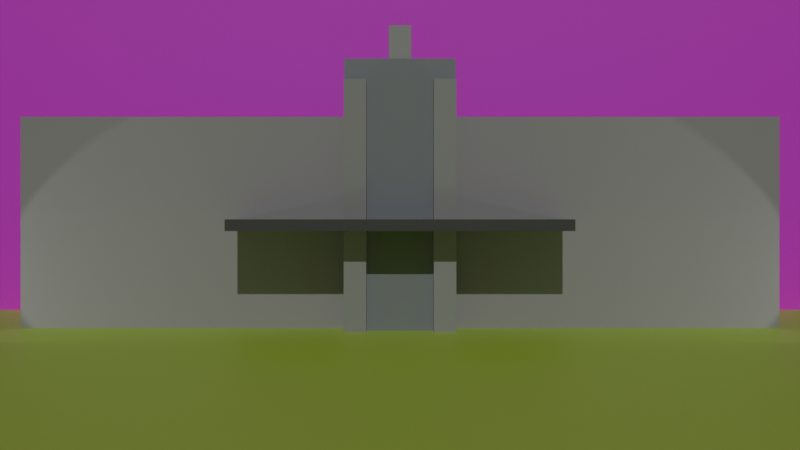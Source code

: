 # Source: background.blend  (saved by Blender 4.0.36; exported with 4.5.12 LTS)
import bpy
from mathutils import Matrix  # noqa: F401  (used for matrix-valued properties, if any)

bpy.ops.wm.read_factory_settings(use_empty=True)
scene = bpy.context.scene
scene.name = 'Scene'

# ---- collections
col_collection = bpy.data.collections.new('Collection'); scene.collection.children.link(col_collection)

# ---- images (referenced by path relative to the original .blend; pixels are not part of the script)
import os
ASSET_DIR = os.environ.get("B2B_ASSET_DIR", "")  # directory of the original .blend (textures are referenced by path, not embedded)
HERE = os.path.dirname(os.path.abspath(__file__))  # packed textures are extracted next to this script under _unpacked/

def load_image(name, relpath, width, height, colorspace="sRGB"):
    """Load a texture the original file referenced (path relative to the .blend, or extracted next to this script)."""
    p = next((c for c in (os.path.join(HERE, relpath), os.path.join(ASSET_DIR, relpath)) if relpath and os.path.exists(c)), "")
    if p:
        img = bpy.data.images.load(p, check_existing=True)
        img.name = name
    else:  # same state as the original file: an image datablock whose file is absent (Cycles renders it pink)
        img = bpy.data.images.new(name, width, height)
        img.source = "FILE"
        img.filepath = "//" + (relpath or name)
    img.colorspace_settings.name = colorspace
    return img
img_schnell_dynamicarena_background_twilight_png = load_image('Schnell_DynamicArena_background_twilight.png', 'Schnell_DynamicArena_background_twilight.png', 1024, 1024, 'sRGB')

# ---- materials (node trees are filled in below, after node groups)
mat_material_002 = bpy.data.materials.new('Material.002')
mat_material_002.use_transparent_shadow = False
mat_material_003 = bpy.data.materials.new('Material.003')
mat_material_003.use_transparent_shadow = False
mat_material_005 = bpy.data.materials.new('Material.005')
mat_material_005.use_transparent_shadow = False
mat_material_004 = bpy.data.materials.new('Material.004')
mat_material_004.use_transparent_shadow = False
mat_material_006 = bpy.data.materials.new('Material.006')
mat_material_006.use_transparent_shadow = False
mat_material_007 = bpy.data.materials.new('Material.007')
mat_material_007.use_transparent_shadow = False
mat_material_008 = bpy.data.materials.new('Material.008')
mat_material_008.use_transparent_shadow = False
mat_material_009 = bpy.data.materials.new('Material.009')
mat_material_009.use_transparent_shadow = False

# ---- material node trees
mat_material_002.use_nodes = True; mat_material_002.node_tree.nodes.clear()
_N = mat_material_002.node_tree.nodes; _L = mat_material_002.node_tree.links
n0 = _N.new('ShaderNodeBsdfPrincipled'); n0.name = 'Principled BSDF'; n0.location = (10, 300)
n0.inputs[0].default_value = (0.3845, 0.3709, 0.3811, 1.0)
n0.inputs[3].default_value = 1.45
n1 = _N.new('ShaderNodeOutputMaterial'); n1.name = 'Material Output'; n1.location = (300, 300)
_L.new(n0.outputs[0], n1.inputs[0])
n1.is_active_output = True
mat_material_003.use_nodes = True; mat_material_003.node_tree.nodes.clear()
_N = mat_material_003.node_tree.nodes; _L = mat_material_003.node_tree.links
n0 = _N.new('ShaderNodeBsdfPrincipled'); n0.name = 'Principled BSDF'; n0.location = (10, 300)
n0.inputs[0].default_value = (0.2821, 0.3038, 0.3279, 1.0)
n0.inputs[3].default_value = 1.45
n1 = _N.new('ShaderNodeOutputMaterial'); n1.name = 'Material Output'; n1.location = (300, 300)
_L.new(n0.outputs[0], n1.inputs[0])
n1.is_active_output = True
mat_material_005.use_nodes = True; mat_material_005.node_tree.nodes.clear()
_N = mat_material_005.node_tree.nodes; _L = mat_material_005.node_tree.links
n0 = _N.new('ShaderNodeBsdfPrincipled'); n0.name = 'Principled BSDF'; n0.location = (10, 300)
n0.inputs[0].default_value = (0.5275, 0.8, 0.08451, 1.0)
n0.inputs[3].default_value = 1.45
n1 = _N.new('ShaderNodeOutputMaterial'); n1.name = 'Material Output'; n1.location = (300, 300)
_L.new(n0.outputs[0], n1.inputs[0])
n1.is_active_output = True
mat_material_004.use_nodes = True; mat_material_004.node_tree.nodes.clear()
_N = mat_material_004.node_tree.nodes; _L = mat_material_004.node_tree.links
n0 = _N.new('ShaderNodeBsdfPrincipled'); n0.name = 'Principled BSDF'; n0.location = (10, 300)
n0.inputs[3].default_value = 1.45
n1 = _N.new('ShaderNodeOutputMaterial'); n1.name = 'Material Output'; n1.location = (300, 300)
n2 = _N.new('ShaderNodeTexImage'); n2.name = 'Image Texture'; n2.location = (-280, 280)
n2.image = img_schnell_dynamicarena_background_twilight_png
_L.new(n0.outputs[0], n1.inputs[0])
_L.new(n2.outputs[0], n0.inputs[0])
n1.is_active_output = True
mat_material_006.use_nodes = True; mat_material_006.node_tree.nodes.clear()
_N = mat_material_006.node_tree.nodes; _L = mat_material_006.node_tree.links
n0 = _N.new('ShaderNodeBsdfPrincipled'); n0.name = 'Principled BSDF'; n0.location = (10, 300)
n0.inputs[0].default_value = (0.3626, 0.3626, 0.3626, 1.0)
n0.inputs[3].default_value = 1.45
n1 = _N.new('ShaderNodeOutputMaterial'); n1.name = 'Material Output'; n1.location = (300, 300)
_L.new(n0.outputs[0], n1.inputs[0])
n1.is_active_output = True
mat_material_007.use_nodes = True; mat_material_007.node_tree.nodes.clear()
_N = mat_material_007.node_tree.nodes; _L = mat_material_007.node_tree.links
n0 = _N.new('ShaderNodeBsdfPrincipled'); n0.name = 'Principled BSDF'; n0.location = (10, 300)
n0.inputs[0].default_value = (0.3485, 0.3485, 0.3485, 1.0)
n0.inputs[3].default_value = 1.45
n1 = _N.new('ShaderNodeOutputMaterial'); n1.name = 'Material Output'; n1.location = (300, 300)
_L.new(n0.outputs[0], n1.inputs[0])
n1.is_active_output = True
mat_material_008.use_nodes = True; mat_material_008.node_tree.nodes.clear()
_N = mat_material_008.node_tree.nodes; _L = mat_material_008.node_tree.links
n0 = _N.new('ShaderNodeBsdfPrincipled'); n0.name = 'Principled BSDF'; n0.location = (10, 300)
n0.inputs[0].default_value = (0.4071, 0.4071, 0.4071, 1.0)
n0.inputs[3].default_value = 1.45
n1 = _N.new('ShaderNodeOutputMaterial'); n1.name = 'Material Output'; n1.location = (300, 300)
_L.new(n0.outputs[0], n1.inputs[0])
n1.is_active_output = True
mat_material_009.use_nodes = True; mat_material_009.node_tree.nodes.clear()
_N = mat_material_009.node_tree.nodes; _L = mat_material_009.node_tree.links
n0 = _N.new('ShaderNodeBsdfPrincipled'); n0.name = 'Principled BSDF'; n0.location = (10, 300)
n0.inputs[0].default_value = (0.08873, 0.08873, 0.08873, 1.0)
n0.inputs[3].default_value = 1.45
n1 = _N.new('ShaderNodeOutputMaterial'); n1.name = 'Material Output'; n1.location = (300, 300)
_L.new(n0.outputs[0], n1.inputs[0])
n1.is_active_output = True

# ---- world
world_world = bpy.data.worlds.new('World'); scene.world = world_world
world_world.use_nodes = True; world_world.node_tree.nodes.clear()
_N = world_world.node_tree.nodes; _L = world_world.node_tree.links
n0 = _N.new('ShaderNodeOutputWorld'); n0.name = 'World Output'; n0.location = (300, 300)
n1 = _N.new('ShaderNodeBackground'); n1.name = 'Background'; n1.location = (10, 300)
n1.inputs[0].default_value = (0.05088, 0.05088, 0.05088, 1.0)
_L.new(n1.outputs[0], n0.inputs[0])
n0.is_active_output = True
world_world.color = (0.05088, 0.05088, 0.05088)
world_world.use_sun_shadow = False
world_world.sun_shadow_jitter_overblur = 0.0

# ---- cameras
cam_camera = bpy.data.cameras.new('Camera')
cam_camera.clip_end = 100.0
cam_camera.ortho_scale = 7.314

# ---- lights
light_area = bpy.data.lights.new('Area', 'SPOT')
light_area.transmission_factor = 0.0
light_area.energy = 150.0
light_area.shadow_maximum_resolution = 0.006
light_area.use_absolute_resolution = True
light_area.use_soft_falloff = False
light_area_001 = bpy.data.lights.new('Area.001', 'SPOT')
light_area_001.transmission_factor = 0.0
light_area_001.energy = 150.0
light_area_001.shadow_maximum_resolution = 0.006
light_area_001.use_absolute_resolution = True
light_area_001.use_soft_falloff = False
light_sun = bpy.data.lights.new('Sun', 'SUN')
light_sun.transmission_factor = 0.0
light_sun.energy = 1.0

# ---- meshes
me_cube_001 = bpy.data.meshes.new('Cube.001')
me_cube_001.from_pydata([(-1.0, -1.0, -1.0), (-1.0, -1.0, 1.0), (-1.0, 1.0, -1.0), (-1.0, 1.0, 1.0), (1.0, -1.0, -1.0), (1.0, -1.0, 1.0), (1.0, 1.0, -1.0), (1.0, 1.0, 1.0)], [], [(0, 1, 3, 2), (2, 3, 7, 6), (6, 7, 5, 4), (4, 5, 1, 0), (2, 6, 4, 0), (7, 3, 1, 5)])
_uv = me_cube_001.uv_layers.new(name='UVMap')
_uv.uv.foreach_set('vector', [0.375, 0.0, 0.625, 0.0, 0.625, 0.25, 0.375, 0.25, 0.375, 0.25, 0.625, 0.25, 0.625, 0.5, 0.375, 0.5, 0.375, 0.5, 0.625, 0.5, 0.625, 0.75, 0.375, 0.75, 0.375, 0.75, 0.625, 0.75, 0.625, 1.0, 0.375, 1.0, 0.125, 0.5, 0.375, 0.5, 0.375, 0.75, 0.125, 0.75, 0.625, 0.5, 0.875, 0.5, 0.875, 0.75, 0.625, 0.75])
me_cube_001.materials.append(mat_material_002)
me_cube_001.update()
me_cube_002 = bpy.data.meshes.new('Cube.002')
me_cube_002.from_pydata([(-1.0, -1.0, -1.0), (-1.0, -1.0, 1.0), (-1.0, 1.0, -1.0), (-1.0, 1.0, 1.0), (1.0, -1.0, -1.0), (1.0, -1.0, 1.0), (1.0, 1.0, -1.0), (1.0, 1.0, 1.0)], [], [(0, 1, 3, 2), (2, 3, 7, 6), (6, 7, 5, 4), (4, 5, 1, 0), (2, 6, 4, 0), (7, 3, 1, 5)])
_uv = me_cube_002.uv_layers.new(name='UVMap')
_uv.uv.foreach_set('vector', [0.375, 0.0, 0.625, 0.0, 0.625, 0.25, 0.375, 0.25, 0.375, 0.25, 0.625, 0.25, 0.625, 0.5, 0.375, 0.5, 0.375, 0.5, 0.625, 0.5, 0.625, 0.75, 0.375, 0.75, 0.375, 0.75, 0.625, 0.75, 0.625, 1.0, 0.375, 1.0, 0.125, 0.5, 0.375, 0.5, 0.375, 0.75, 0.125, 0.75, 0.625, 0.5, 0.875, 0.5, 0.875, 0.75, 0.625, 0.75])
me_cube_002.materials.append(mat_material_003)
me_cube_002.update()
me_cube_003 = bpy.data.meshes.new('Cube.003')
me_cube_003.from_pydata([(-1.0, -1.0, -1.0), (-1.0, -1.0, 1.0), (-1.0, 1.0, -1.0), (-1.0, 1.0, 1.0), (1.0, -1.0, -1.0), (1.0, -1.0, 1.0), (1.0, 1.0, -1.0), (1.0, 1.0, 1.0)], [], [(0, 1, 3, 2), (2, 3, 7, 6), (6, 7, 5, 4), (4, 5, 1, 0), (2, 6, 4, 0), (7, 3, 1, 5)])
_uv = me_cube_003.uv_layers.new(name='UVMap')
_uv.uv.foreach_set('vector', [0.375, 0.0, 0.625, 0.0, 0.625, 0.25, 0.375, 0.25, 0.375, 0.25, 0.625, 0.25, 0.625, 0.5, 0.375, 0.5, 0.375, 0.5, 0.625, 0.5, 0.625, 0.75, 0.375, 0.75, 0.375, 0.75, 0.625, 0.75, 0.625, 1.0, 0.375, 1.0, 0.125, 0.5, 0.375, 0.5, 0.375, 0.75, 0.125, 0.75, 0.625, 0.5, 0.875, 0.5, 0.875, 0.75, 0.625, 0.75])
me_cube_003.materials.append(mat_material_005)
me_cube_003.update()
me_cube_004 = bpy.data.meshes.new('Cube.004')
me_cube_004.from_pydata([(-1.0, -1.0, -1.0), (-1.0, -1.0, 1.0), (-1.0, 1.0, -1.0), (-1.0, 1.0, 1.0), (1.0, -1.0, -1.0), (1.0, -1.0, 1.0), (1.0, 1.0, -1.0), (1.0, 1.0, 1.0)], [], [(0, 1, 3, 2), (2, 3, 7, 6), (6, 7, 5, 4), (4, 5, 1, 0), (2, 6, 4, 0), (7, 3, 1, 5)])
_uv = me_cube_004.uv_layers.new(name='UVMap')
_uv.uv.foreach_set('vector', [0.375, 0.0, 0.625, 0.0, 0.625, 0.25, 0.375, 0.25, 0.375, 0.25, 0.625, 0.25, 0.625, 0.5, 0.375, 0.5, 0.375, 0.5, 0.625, 0.5, 0.625, 0.75, 0.375, 0.75, 0.375, 0.75, 0.625, 0.75, 0.625, 1.0, 0.375, 1.0, 0.125, 0.5, 0.375, 0.5, 0.375, 0.75, 0.125, 0.75, 0.625, 0.5, 0.875, 0.5, 0.875, 0.75, 0.625, 0.75])
me_cube_004.materials.append(mat_material_004)
me_cube_004.update()
me_cube = bpy.data.meshes.new('Cube')
me_cube.from_pydata([(-1.0, -1.0, -1.0), (-1.0, -1.0, 1.0), (-1.0, 1.0, -1.0), (-1.0, 1.0, 1.0), (1.0, -1.0, -1.0), (1.0, -1.0, 1.0), (1.0, 1.0, -1.0), (1.0, 1.0, 1.0)], [], [(0, 1, 3, 2), (2, 3, 7, 6), (6, 7, 5, 4), (4, 5, 1, 0), (2, 6, 4, 0), (7, 3, 1, 5)])
_uv = me_cube.uv_layers.new(name='UVMap')
_uv.uv.foreach_set('vector', [0.375, 0.0, 0.625, 0.0, 0.625, 0.25, 0.375, 0.25, 0.375, 0.25, 0.625, 0.25, 0.625, 0.5, 0.375, 0.5, 0.375, 0.5, 0.625, 0.5, 0.625, 0.75, 0.375, 0.75, 0.375, 0.75, 0.625, 0.75, 0.625, 1.0, 0.375, 1.0, 0.125, 0.5, 0.375, 0.5, 0.375, 0.75, 0.125, 0.75, 0.625, 0.5, 0.875, 0.5, 0.875, 0.75, 0.625, 0.75])
me_cube.materials.append(mat_material_006)
me_cube.update()
me_cube_005 = bpy.data.meshes.new('Cube.005')
me_cube_005.from_pydata([(-1.0, -1.0, -1.0), (-1.0, -1.0, 1.0), (-1.0, 1.0, -1.0), (-1.0, 1.0, 1.0), (1.0, -1.0, -1.0), (1.0, -1.0, 1.0), (1.0, 1.0, -1.0), (1.0, 1.0, 1.0)], [], [(0, 1, 3, 2), (2, 3, 7, 6), (6, 7, 5, 4), (4, 5, 1, 0), (2, 6, 4, 0), (7, 3, 1, 5)])
_uv = me_cube_005.uv_layers.new(name='UVMap')
_uv.uv.foreach_set('vector', [0.375, 0.0, 0.625, 0.0, 0.625, 0.25, 0.375, 0.25, 0.375, 0.25, 0.625, 0.25, 0.625, 0.5, 0.375, 0.5, 0.375, 0.5, 0.625, 0.5, 0.625, 0.75, 0.375, 0.75, 0.375, 0.75, 0.625, 0.75, 0.625, 1.0, 0.375, 1.0, 0.125, 0.5, 0.375, 0.5, 0.375, 0.75, 0.125, 0.75, 0.625, 0.5, 0.875, 0.5, 0.875, 0.75, 0.625, 0.75])
me_cube_005.materials.append(mat_material_007)
me_cube_005.update()
me_cube_006 = bpy.data.meshes.new('Cube.006')
me_cube_006.from_pydata([(-1.0, -1.0, -1.0), (-1.0, -1.0, 1.0), (-1.0, 1.0, -1.0), (-1.0, 1.0, 1.0), (1.0, -1.0, -1.0), (1.0, -1.0, 1.0), (1.0, 1.0, -1.0), (1.0, 1.0, 1.0)], [], [(0, 1, 3, 2), (2, 3, 7, 6), (6, 7, 5, 4), (4, 5, 1, 0), (2, 6, 4, 0), (7, 3, 1, 5)])
_uv = me_cube_006.uv_layers.new(name='UVMap')
_uv.uv.foreach_set('vector', [0.375, 0.0, 0.625, 0.0, 0.625, 0.25, 0.375, 0.25, 0.375, 0.25, 0.625, 0.25, 0.625, 0.5, 0.375, 0.5, 0.375, 0.5, 0.625, 0.5, 0.625, 0.75, 0.375, 0.75, 0.375, 0.75, 0.625, 0.75, 0.625, 1.0, 0.375, 1.0, 0.125, 0.5, 0.375, 0.5, 0.375, 0.75, 0.125, 0.75, 0.625, 0.5, 0.875, 0.5, 0.875, 0.75, 0.625, 0.75])
me_cube_006.materials.append(mat_material_008)
me_cube_006.update()
me_cube_007 = bpy.data.meshes.new('Cube.007')
me_cube_007.from_pydata([(-1.0, -1.0, -1.0), (-1.0, -1.0, 1.0), (-1.0, 1.0, -1.0), (-1.0, 1.0, 1.0), (1.0, -1.0, -1.0), (1.0, -1.0, 1.0), (1.0, 1.0, -1.0), (1.0, 1.0, 1.0)], [], [(0, 1, 3, 2), (2, 3, 7, 6), (6, 7, 5, 4), (4, 5, 1, 0), (2, 6, 4, 0), (7, 3, 1, 5)])
_uv = me_cube_007.uv_layers.new(name='UVMap')
_uv.uv.foreach_set('vector', [0.375, 0.0, 0.625, 0.0, 0.625, 0.25, 0.375, 0.25, 0.375, 0.25, 0.625, 0.25, 0.625, 0.5, 0.375, 0.5, 0.375, 0.5, 0.625, 0.5, 0.625, 0.75, 0.375, 0.75, 0.375, 0.75, 0.625, 0.75, 0.625, 1.0, 0.375, 1.0, 0.125, 0.5, 0.375, 0.5, 0.375, 0.75, 0.125, 0.75, 0.625, 0.5, 0.875, 0.5, 0.875, 0.75, 0.625, 0.75])
me_cube_007.materials.append(mat_material_009)
me_cube_007.update()

# ---- objects
ob_camera = bpy.data.objects.new('Camera', cam_camera)
ob_spot_light_1 = bpy.data.objects.new('Spot Light 1', light_area)
ob_spot_light_2 = bpy.data.objects.new('Spot Light 2', light_area_001)
ob_back_cube = bpy.data.objects.new('Back Cube', me_cube_001)
ob_front_cube = bpy.data.objects.new('Front Cube', me_cube_002)
ob_ground = bpy.data.objects.new('ground', me_cube_003)
ob_background = bpy.data.objects.new('background', me_cube_004)
ob_sun = bpy.data.objects.new('Sun', light_sun)
ob_front_bezel_2 = bpy.data.objects.new('Front Bezel 2', me_cube)
ob_front_bezel_1 = bpy.data.objects.new('Front Bezel 1', me_cube_005)
ob_top_cube = bpy.data.objects.new('Top Cube', me_cube_006)
ob_middle_plane = bpy.data.objects.new('Middle Plane', me_cube_007)

# ---- transforms, parenting, visibility, modifiers, constraints
ob_camera.location = (0.0, -18.0, 2.0)
ob_camera.rotation_euler = (1.571, 0.0, 0.0)
ob_camera.lock_rotations_4d = False
ob_camera.empty_display_type = 'ARROWS'
ob_camera.color = (0.0, 0.0, 0.0, 0.0)
ob_camera.display_type = 'WIRE'
ob_camera.lineart.crease_threshold = 0.0
ob_spot_light_1.location = (-10.0, -1.0, 0.5)
ob_spot_light_1.rotation_euler = (2.618, 1.396, 0.0)
ob_spot_light_2.location = (10.0, -1.0, 0.5)
ob_spot_light_2.rotation_euler = (2.618, -1.396, 0.0)
ob_back_cube.location = (0.0, 3.5, 2.0)
ob_back_cube.scale = (7.0, 1.0, 2.0)
ob_front_cube.location = (0.0, 2.5, 2.5)
ob_front_cube.scale = (1.0, 0.5, 2.5)
ob_ground.location = (0.0, 0.0, 0.0)
ob_ground.scale = (10.0, 10.0, 0.1)
ob_background.location = (0.0, 7.0, 2.0)
ob_background.scale = (9.0, 0.01, 6.0)
ob_sun.location = (0.0, 0.0, 7.53)
ob_sun.rotation_euler = (0.9076, 0.0, 0.0)
ob_front_bezel_2.location = (0.8, 1.85, 2.3)
ob_front_bezel_2.scale = (0.2, 0.15, 2.3)
ob_front_bezel_1.location = (-0.8, 1.85, 2.3)
ob_front_bezel_1.scale = (0.2, 0.15, 2.3)
ob_top_cube.location = (0.0, 2.2, 5.3)
ob_top_cube.scale = (0.2, 0.2, 0.3)
ob_middle_plane.location = (0.0, 2.0, 2.0)
ob_middle_plane.scale = (3.0, 1.0, 0.1)

# ---- collection membership
col_collection.objects.link(ob_camera)
col_collection.objects.link(ob_spot_light_1)
col_collection.objects.link(ob_spot_light_2)
col_collection.objects.link(ob_back_cube)
col_collection.objects.link(ob_front_cube)
col_collection.objects.link(ob_ground)
col_collection.objects.link(ob_background)
col_collection.objects.link(ob_sun)
col_collection.objects.link(ob_front_bezel_2)
col_collection.objects.link(ob_front_bezel_1)
col_collection.objects.link(ob_top_cube)
col_collection.objects.link(ob_middle_plane)

# ---- scene / render settings (as saved in the file)
scene.camera = ob_camera
scene.frame_start = 1; scene.frame_end = 250; scene.frame_set(1)
scene.render.engine = 'BLENDER_EEVEE_NEXT'
scene.cycles.sampling_pattern = 'TABULATED_SOBOL'
bpy.context.view_layer.update()
